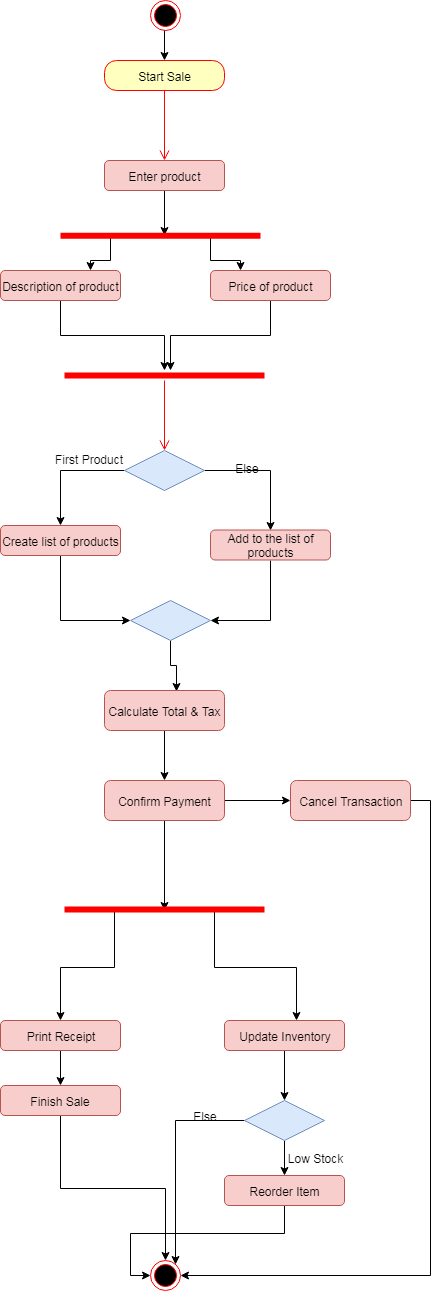

The diagram above was exported from draw.io. Its source (the exported page's mxGraphModel, read from the mxfile embedded in the PNG):
<mxGraphModel dx="1232" dy="467" grid="1" gridSize="10" guides="1" tooltips="1" connect="1" arrows="1" fold="1" page="1" pageScale="1" pageWidth="850" pageHeight="1100" math="0" shadow="0">
  <root>
    <mxCell id="0" />
    <mxCell id="1" parent="0" />
    <mxCell id="KoM8FA8WPGJnUl117hex-29" style="edgeStyle=orthogonalEdgeStyle;rounded=0;orthogonalLoop=1;jettySize=auto;html=1;exitX=0.5;exitY=1;exitDx=0;exitDy=0;entryX=0.5;entryY=0;entryDx=0;entryDy=0;" edge="1" parent="1" source="KoM8FA8WPGJnUl117hex-30" target="KoM8FA8WPGJnUl117hex-31">
      <mxGeometry relative="1" as="geometry" />
    </mxCell>
    <mxCell id="KoM8FA8WPGJnUl117hex-30" value="" style="ellipse;html=1;shape=endState;fillColor=#000000;strokeColor=#ff0000;" vertex="1" parent="1">
      <mxGeometry x="189.5" y="40" width="30" height="30" as="geometry" />
    </mxCell>
    <mxCell id="KoM8FA8WPGJnUl117hex-31" value="Start Sale" style="rounded=1;whiteSpace=wrap;html=1;arcSize=40;fontColor=#000000;fillColor=#ffffc0;strokeColor=#ff0000;" vertex="1" parent="1">
      <mxGeometry x="144" y="100" width="120" height="30" as="geometry" />
    </mxCell>
    <mxCell id="KoM8FA8WPGJnUl117hex-32" value="" style="edgeStyle=orthogonalEdgeStyle;html=1;verticalAlign=bottom;endArrow=open;endSize=8;strokeColor=#ff0000;" edge="1" parent="1" source="KoM8FA8WPGJnUl117hex-31">
      <mxGeometry relative="1" as="geometry">
        <mxPoint x="204" y="200" as="targetPoint" />
      </mxGeometry>
    </mxCell>
    <mxCell id="KoM8FA8WPGJnUl117hex-33" style="edgeStyle=orthogonalEdgeStyle;rounded=0;orthogonalLoop=1;jettySize=auto;html=1;exitX=0.5;exitY=1;exitDx=0;exitDy=0;entryX=0.52;entryY=0.483;entryDx=0;entryDy=0;entryPerimeter=0;" edge="1" parent="1" source="KoM8FA8WPGJnUl117hex-34" target="KoM8FA8WPGJnUl117hex-74">
      <mxGeometry relative="1" as="geometry" />
    </mxCell>
    <mxCell id="KoM8FA8WPGJnUl117hex-34" value="Enter product " style="rounded=1;whiteSpace=wrap;html=1;fillColor=#f8cecc;strokeColor=#b85450;" vertex="1" parent="1">
      <mxGeometry x="144" y="200" width="120" height="30" as="geometry" />
    </mxCell>
    <mxCell id="KoM8FA8WPGJnUl117hex-35" style="edgeStyle=orthogonalEdgeStyle;rounded=0;orthogonalLoop=1;jettySize=auto;html=1;exitX=0.5;exitY=1;exitDx=0;exitDy=0;" edge="1" parent="1" source="KoM8FA8WPGJnUl117hex-36" target="KoM8FA8WPGJnUl117hex-39">
      <mxGeometry relative="1" as="geometry" />
    </mxCell>
    <mxCell id="KoM8FA8WPGJnUl117hex-36" value="Description of product" style="rounded=1;whiteSpace=wrap;html=1;fillColor=#f8cecc;strokeColor=#b85450;" vertex="1" parent="1">
      <mxGeometry x="40" y="310" width="120" height="30" as="geometry" />
    </mxCell>
    <mxCell id="KoM8FA8WPGJnUl117hex-37" style="edgeStyle=orthogonalEdgeStyle;rounded=0;orthogonalLoop=1;jettySize=auto;html=1;exitX=0.5;exitY=1;exitDx=0;exitDy=0;" edge="1" parent="1" source="KoM8FA8WPGJnUl117hex-38">
      <mxGeometry relative="1" as="geometry">
        <mxPoint x="210" y="410" as="targetPoint" />
      </mxGeometry>
    </mxCell>
    <mxCell id="KoM8FA8WPGJnUl117hex-38" value="Price of product" style="rounded=1;whiteSpace=wrap;html=1;fillColor=#f8cecc;strokeColor=#b85450;" vertex="1" parent="1">
      <mxGeometry x="250" y="310" width="120" height="30" as="geometry" />
    </mxCell>
    <mxCell id="KoM8FA8WPGJnUl117hex-39" value="" style="shape=line;html=1;strokeWidth=6;strokeColor=#ff0000;" vertex="1" parent="1">
      <mxGeometry x="104" y="410" width="200" height="10" as="geometry" />
    </mxCell>
    <mxCell id="KoM8FA8WPGJnUl117hex-40" value="" style="edgeStyle=orthogonalEdgeStyle;html=1;verticalAlign=bottom;endArrow=open;endSize=8;strokeColor=#ff0000;" edge="1" parent="1" source="KoM8FA8WPGJnUl117hex-39">
      <mxGeometry relative="1" as="geometry">
        <mxPoint x="204" y="490" as="targetPoint" />
      </mxGeometry>
    </mxCell>
    <mxCell id="KoM8FA8WPGJnUl117hex-41" style="edgeStyle=orthogonalEdgeStyle;rounded=0;orthogonalLoop=1;jettySize=auto;html=1;exitX=0;exitY=0.5;exitDx=0;exitDy=0;entryX=0.5;entryY=0;entryDx=0;entryDy=0;" edge="1" parent="1" source="KoM8FA8WPGJnUl117hex-43" target="KoM8FA8WPGJnUl117hex-45">
      <mxGeometry relative="1" as="geometry" />
    </mxCell>
    <mxCell id="KoM8FA8WPGJnUl117hex-42" style="edgeStyle=orthogonalEdgeStyle;rounded=0;orthogonalLoop=1;jettySize=auto;html=1;exitX=1;exitY=0.5;exitDx=0;exitDy=0;entryX=0.5;entryY=0;entryDx=0;entryDy=0;" edge="1" parent="1" source="KoM8FA8WPGJnUl117hex-43" target="KoM8FA8WPGJnUl117hex-47">
      <mxGeometry relative="1" as="geometry" />
    </mxCell>
    <mxCell id="KoM8FA8WPGJnUl117hex-43" value="" style="rhombus;whiteSpace=wrap;html=1;fillColor=#dae8fc;strokeColor=#6c8ebf;" vertex="1" parent="1">
      <mxGeometry x="164" y="490" width="80" height="40" as="geometry" />
    </mxCell>
    <mxCell id="KoM8FA8WPGJnUl117hex-44" style="edgeStyle=orthogonalEdgeStyle;rounded=0;orthogonalLoop=1;jettySize=auto;html=1;exitX=0.5;exitY=1;exitDx=0;exitDy=0;entryX=0;entryY=0.5;entryDx=0;entryDy=0;" edge="1" parent="1" source="KoM8FA8WPGJnUl117hex-45" target="KoM8FA8WPGJnUl117hex-49">
      <mxGeometry relative="1" as="geometry" />
    </mxCell>
    <mxCell id="KoM8FA8WPGJnUl117hex-45" value="Create list of products" style="rounded=1;whiteSpace=wrap;html=1;fillColor=#f8cecc;strokeColor=#b85450;" vertex="1" parent="1">
      <mxGeometry x="40" y="565" width="120" height="30" as="geometry" />
    </mxCell>
    <mxCell id="KoM8FA8WPGJnUl117hex-46" style="edgeStyle=orthogonalEdgeStyle;rounded=0;orthogonalLoop=1;jettySize=auto;html=1;exitX=0.5;exitY=1;exitDx=0;exitDy=0;entryX=1;entryY=0.5;entryDx=0;entryDy=0;" edge="1" parent="1" source="KoM8FA8WPGJnUl117hex-47" target="KoM8FA8WPGJnUl117hex-49">
      <mxGeometry relative="1" as="geometry" />
    </mxCell>
    <mxCell id="KoM8FA8WPGJnUl117hex-47" value="Add to the list of products" style="rounded=1;whiteSpace=wrap;html=1;fillColor=#f8cecc;strokeColor=#b85450;" vertex="1" parent="1">
      <mxGeometry x="250" y="569.5" width="120" height="30" as="geometry" />
    </mxCell>
    <mxCell id="KoM8FA8WPGJnUl117hex-48" style="edgeStyle=orthogonalEdgeStyle;rounded=0;orthogonalLoop=1;jettySize=auto;html=1;exitX=0.5;exitY=1;exitDx=0;exitDy=0;entryX=0.6;entryY=0.025;entryDx=0;entryDy=0;entryPerimeter=0;" edge="1" parent="1" source="KoM8FA8WPGJnUl117hex-49" target="KoM8FA8WPGJnUl117hex-51">
      <mxGeometry relative="1" as="geometry" />
    </mxCell>
    <mxCell id="KoM8FA8WPGJnUl117hex-49" value="" style="rhombus;whiteSpace=wrap;html=1;fillColor=#dae8fc;strokeColor=#6c8ebf;" vertex="1" parent="1">
      <mxGeometry x="170" y="640" width="80" height="40" as="geometry" />
    </mxCell>
    <mxCell id="KoM8FA8WPGJnUl117hex-50" style="edgeStyle=orthogonalEdgeStyle;rounded=0;orthogonalLoop=1;jettySize=auto;html=1;exitX=0.5;exitY=1;exitDx=0;exitDy=0;" edge="1" parent="1" source="KoM8FA8WPGJnUl117hex-51" target="KoM8FA8WPGJnUl117hex-54">
      <mxGeometry relative="1" as="geometry" />
    </mxCell>
    <mxCell id="KoM8FA8WPGJnUl117hex-51" value="Calculate Total &amp;amp; Tax" style="rounded=1;whiteSpace=wrap;html=1;fillColor=#f8cecc;strokeColor=#b85450;" vertex="1" parent="1">
      <mxGeometry x="144" y="730" width="120" height="40" as="geometry" />
    </mxCell>
    <mxCell id="KoM8FA8WPGJnUl117hex-52" style="edgeStyle=orthogonalEdgeStyle;rounded=0;orthogonalLoop=1;jettySize=auto;html=1;exitX=1;exitY=0.5;exitDx=0;exitDy=0;entryX=0;entryY=0.5;entryDx=0;entryDy=0;" edge="1" parent="1" source="KoM8FA8WPGJnUl117hex-54" target="KoM8FA8WPGJnUl117hex-56">
      <mxGeometry relative="1" as="geometry" />
    </mxCell>
    <mxCell id="KoM8FA8WPGJnUl117hex-53" style="edgeStyle=orthogonalEdgeStyle;rounded=0;orthogonalLoop=1;jettySize=auto;html=1;exitX=0.5;exitY=1;exitDx=0;exitDy=0;entryX=0.5;entryY=0.567;entryDx=0;entryDy=0;entryPerimeter=0;" edge="1" parent="1" source="KoM8FA8WPGJnUl117hex-54" target="KoM8FA8WPGJnUl117hex-59">
      <mxGeometry relative="1" as="geometry" />
    </mxCell>
    <mxCell id="KoM8FA8WPGJnUl117hex-54" value="Confirm Payment" style="rounded=1;whiteSpace=wrap;html=1;fillColor=#f8cecc;strokeColor=#b85450;" vertex="1" parent="1">
      <mxGeometry x="144" y="820" width="120" height="40" as="geometry" />
    </mxCell>
    <mxCell id="KoM8FA8WPGJnUl117hex-55" style="edgeStyle=orthogonalEdgeStyle;rounded=0;orthogonalLoop=1;jettySize=auto;html=1;exitX=1;exitY=0.5;exitDx=0;exitDy=0;entryX=1;entryY=0.5;entryDx=0;entryDy=0;" edge="1" parent="1" source="KoM8FA8WPGJnUl117hex-56" target="KoM8FA8WPGJnUl117hex-71">
      <mxGeometry relative="1" as="geometry" />
    </mxCell>
    <mxCell id="KoM8FA8WPGJnUl117hex-56" value="Cancel Transaction" style="rounded=1;whiteSpace=wrap;html=1;fillColor=#f8cecc;strokeColor=#b85450;" vertex="1" parent="1">
      <mxGeometry x="330" y="820" width="120" height="40" as="geometry" />
    </mxCell>
    <mxCell id="KoM8FA8WPGJnUl117hex-57" style="edgeStyle=orthogonalEdgeStyle;rounded=0;orthogonalLoop=1;jettySize=auto;html=1;exitX=0.25;exitY=0.5;exitDx=0;exitDy=0;exitPerimeter=0;" edge="1" parent="1" source="KoM8FA8WPGJnUl117hex-59" target="KoM8FA8WPGJnUl117hex-61">
      <mxGeometry relative="1" as="geometry" />
    </mxCell>
    <mxCell id="KoM8FA8WPGJnUl117hex-58" style="edgeStyle=orthogonalEdgeStyle;rounded=0;orthogonalLoop=1;jettySize=auto;html=1;exitX=0.75;exitY=0.5;exitDx=0;exitDy=0;exitPerimeter=0;entryX=0.6;entryY=0.011;entryDx=0;entryDy=0;entryPerimeter=0;" edge="1" parent="1" source="KoM8FA8WPGJnUl117hex-59" target="KoM8FA8WPGJnUl117hex-65">
      <mxGeometry relative="1" as="geometry" />
    </mxCell>
    <mxCell id="KoM8FA8WPGJnUl117hex-59" value="" style="shape=line;html=1;strokeWidth=6;strokeColor=#ff0000;" vertex="1" parent="1">
      <mxGeometry x="104" y="944" width="200" height="10" as="geometry" />
    </mxCell>
    <mxCell id="KoM8FA8WPGJnUl117hex-60" style="edgeStyle=orthogonalEdgeStyle;rounded=0;orthogonalLoop=1;jettySize=auto;html=1;exitX=0.5;exitY=1;exitDx=0;exitDy=0;entryX=0.5;entryY=0;entryDx=0;entryDy=0;" edge="1" parent="1" source="KoM8FA8WPGJnUl117hex-61" target="KoM8FA8WPGJnUl117hex-63">
      <mxGeometry relative="1" as="geometry" />
    </mxCell>
    <mxCell id="KoM8FA8WPGJnUl117hex-61" value="Print Receipt" style="rounded=1;whiteSpace=wrap;html=1;fillColor=#f8cecc;strokeColor=#b85450;" vertex="1" parent="1">
      <mxGeometry x="40" y="1060" width="120" height="30" as="geometry" />
    </mxCell>
    <mxCell id="KoM8FA8WPGJnUl117hex-62" style="edgeStyle=orthogonalEdgeStyle;rounded=0;orthogonalLoop=1;jettySize=auto;html=1;exitX=0.5;exitY=1;exitDx=0;exitDy=0;entryX=0.5;entryY=0;entryDx=0;entryDy=0;" edge="1" parent="1" source="KoM8FA8WPGJnUl117hex-63" target="KoM8FA8WPGJnUl117hex-71">
      <mxGeometry relative="1" as="geometry" />
    </mxCell>
    <mxCell id="KoM8FA8WPGJnUl117hex-63" value="Finish Sale" style="rounded=1;whiteSpace=wrap;html=1;fillColor=#f8cecc;strokeColor=#b85450;" vertex="1" parent="1">
      <mxGeometry x="40" y="1125" width="120" height="30" as="geometry" />
    </mxCell>
    <mxCell id="KoM8FA8WPGJnUl117hex-64" style="edgeStyle=orthogonalEdgeStyle;rounded=0;orthogonalLoop=1;jettySize=auto;html=1;exitX=0.5;exitY=1;exitDx=0;exitDy=0;entryX=0.5;entryY=0;entryDx=0;entryDy=0;" edge="1" parent="1" source="KoM8FA8WPGJnUl117hex-65" target="KoM8FA8WPGJnUl117hex-68">
      <mxGeometry relative="1" as="geometry" />
    </mxCell>
    <mxCell id="KoM8FA8WPGJnUl117hex-65" value="Update Inventory" style="rounded=1;whiteSpace=wrap;html=1;fillColor=#f8cecc;strokeColor=#b85450;" vertex="1" parent="1">
      <mxGeometry x="264" y="1060" width="120" height="30" as="geometry" />
    </mxCell>
    <mxCell id="KoM8FA8WPGJnUl117hex-66" style="edgeStyle=orthogonalEdgeStyle;rounded=0;orthogonalLoop=1;jettySize=auto;html=1;exitX=0;exitY=0.5;exitDx=0;exitDy=0;entryX=1;entryY=0;entryDx=0;entryDy=0;" edge="1" parent="1" source="KoM8FA8WPGJnUl117hex-68" target="KoM8FA8WPGJnUl117hex-71">
      <mxGeometry relative="1" as="geometry" />
    </mxCell>
    <mxCell id="KoM8FA8WPGJnUl117hex-67" style="edgeStyle=orthogonalEdgeStyle;rounded=0;orthogonalLoop=1;jettySize=auto;html=1;exitX=0.5;exitY=1;exitDx=0;exitDy=0;entryX=0.5;entryY=0;entryDx=0;entryDy=0;" edge="1" parent="1" source="KoM8FA8WPGJnUl117hex-68" target="KoM8FA8WPGJnUl117hex-70">
      <mxGeometry relative="1" as="geometry" />
    </mxCell>
    <mxCell id="KoM8FA8WPGJnUl117hex-68" value="" style="rhombus;whiteSpace=wrap;html=1;fillColor=#dae8fc;strokeColor=#6c8ebf;" vertex="1" parent="1">
      <mxGeometry x="284" y="1140" width="80" height="40" as="geometry" />
    </mxCell>
    <mxCell id="KoM8FA8WPGJnUl117hex-69" style="edgeStyle=orthogonalEdgeStyle;rounded=0;orthogonalLoop=1;jettySize=auto;html=1;exitX=0.5;exitY=1;exitDx=0;exitDy=0;entryX=0;entryY=0.5;entryDx=0;entryDy=0;" edge="1" parent="1" source="KoM8FA8WPGJnUl117hex-70" target="KoM8FA8WPGJnUl117hex-71">
      <mxGeometry relative="1" as="geometry" />
    </mxCell>
    <mxCell id="KoM8FA8WPGJnUl117hex-70" value="Reorder Item" style="rounded=1;whiteSpace=wrap;html=1;fillColor=#f8cecc;strokeColor=#b85450;" vertex="1" parent="1">
      <mxGeometry x="264" y="1215" width="120" height="30" as="geometry" />
    </mxCell>
    <mxCell id="KoM8FA8WPGJnUl117hex-71" value="" style="ellipse;html=1;shape=endState;fillColor=#000000;strokeColor=#ff0000;" vertex="1" parent="1">
      <mxGeometry x="189.5" y="1300" width="30" height="30" as="geometry" />
    </mxCell>
    <mxCell id="KoM8FA8WPGJnUl117hex-72" style="edgeStyle=orthogonalEdgeStyle;rounded=0;orthogonalLoop=1;jettySize=auto;html=1;exitX=0.75;exitY=0.5;exitDx=0;exitDy=0;exitPerimeter=0;entryX=0.25;entryY=0;entryDx=0;entryDy=0;" edge="1" parent="1" source="KoM8FA8WPGJnUl117hex-74" target="KoM8FA8WPGJnUl117hex-38">
      <mxGeometry relative="1" as="geometry" />
    </mxCell>
    <mxCell id="KoM8FA8WPGJnUl117hex-73" style="edgeStyle=orthogonalEdgeStyle;rounded=0;orthogonalLoop=1;jettySize=auto;html=1;exitX=0.25;exitY=0.5;exitDx=0;exitDy=0;exitPerimeter=0;entryX=0.75;entryY=0;entryDx=0;entryDy=0;" edge="1" parent="1" source="KoM8FA8WPGJnUl117hex-74" target="KoM8FA8WPGJnUl117hex-36">
      <mxGeometry relative="1" as="geometry" />
    </mxCell>
    <mxCell id="KoM8FA8WPGJnUl117hex-74" value="" style="shape=line;html=1;strokeWidth=6;strokeColor=#ff0000;" vertex="1" parent="1">
      <mxGeometry x="100" y="270.16666666666674" width="200" height="10" as="geometry" />
    </mxCell>
    <mxCell id="KoM8FA8WPGJnUl117hex-75" value="First Product" style="text;html=1;strokeColor=none;fillColor=none;align=center;verticalAlign=middle;whiteSpace=wrap;rounded=0;" vertex="1" parent="1">
      <mxGeometry x="94" y="488.5" width="70" height="20" as="geometry" />
    </mxCell>
    <mxCell id="KoM8FA8WPGJnUl117hex-76" value="Else" style="text;html=1;strokeColor=none;fillColor=none;align=center;verticalAlign=middle;whiteSpace=wrap;rounded=0;" vertex="1" parent="1">
      <mxGeometry x="209.5" y="1145" width="70" height="20" as="geometry" />
    </mxCell>
    <mxCell id="KoM8FA8WPGJnUl117hex-77" value="Else" style="text;html=1;strokeColor=none;fillColor=none;align=center;verticalAlign=middle;whiteSpace=wrap;rounded=0;" vertex="1" parent="1">
      <mxGeometry x="251" y="497" width="70" height="20" as="geometry" />
    </mxCell>
    <mxCell id="KoM8FA8WPGJnUl117hex-78" value="Low Stock" style="text;html=1;strokeColor=none;fillColor=none;align=center;verticalAlign=middle;whiteSpace=wrap;rounded=0;" vertex="1" parent="1">
      <mxGeometry x="320" y="1187.5" width="70" height="20" as="geometry" />
    </mxCell>
  </root>
</mxGraphModel>